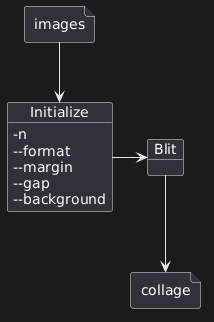

The diagram above was rendered by PlantUML. Its source (embedded in the PNG):
@startuml
file images {
}

object Initialize {
-n
--format
--margin
--gap
--background
}
object Blit {
}

file collage {
}

images --> Initialize
Initialize -> Blit
Blit --> collage
@enduml